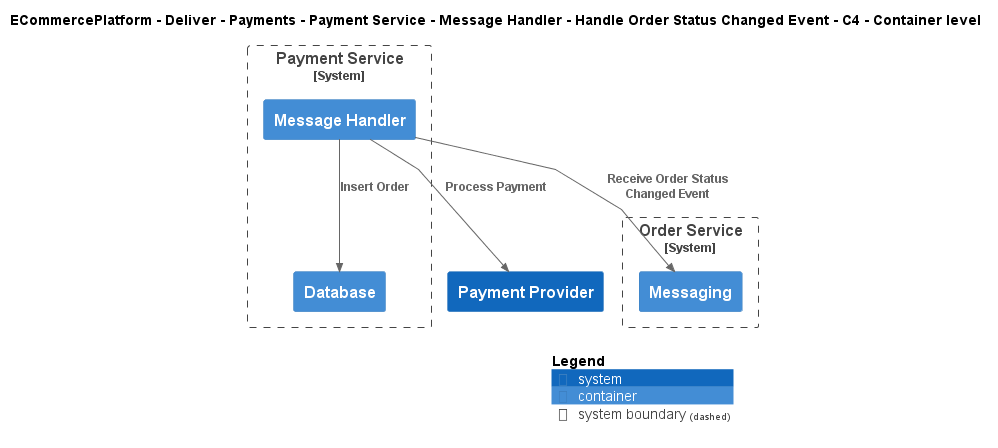

The diagram above was rendered by PlantUML. Its source (embedded in the PNG):
@startuml
!include ..\..\..\..\..\..\..\..\..\.c4s\C4_Container.puml

AddElementTag("c4interflow:lifecycle:new", $bgColor=green, $fontColor=#ffffff, $borderColor=green, $shadowing="False")
AddElementTag("c4interflow:lifecycle:changed", $bgColor=orange, $fontColor=#ffffff, $borderColor=orange, $shadowing="False")
AddElementTag("c4interflow:lifecycle:removed", $bgColor=red, $fontColor=#ffffff, $borderColor=red, $shadowing="False")

AddRelTag("c4interflow:lifecycle:new", $textColor=green, $lineColor=green)
AddRelTag("c4interflow:lifecycle:changed", $textColor=orange, $lineColor=orange)
AddRelTag("c4interflow:lifecycle:removed", $textColor=red, $lineColor=red)

SHOW_PERSON_PORTRAIT()
LAYOUT_TOP_DOWN()

skinparam linetype polyline

title ECommercePlatform - Deliver - Payments - Payment Service - Message Handler - Handle Order Status Changed Event - C4 - Container level


System_Boundary(ECommercePlatform.Deliver.Payments.SoftwareSystems.PaymentService, "Payment Service") {
    Container(ECommercePlatform.Deliver.Payments.SoftwareSystems.PaymentService.Containers.MessageHandler, "Message Handler", "", "")
    Container(ECommercePlatform.Deliver.Payments.SoftwareSystems.PaymentService.Containers.Database, "Database", "", "")
}

System_Boundary(ECommercePlatform.GenerateDemand.OrderManagement.SoftwareSystems.OrderService, "Order Service") {
    Container(ECommercePlatform.GenerateDemand.OrderManagement.SoftwareSystems.OrderService.Containers.Messaging, "Messaging", "", "")
}
System(ECommercePlatform.Deliver.Payments.SoftwareSystems.PaymentProvider, "Payment Provider", "")

Rel(ECommercePlatform.Deliver.Payments.SoftwareSystems.PaymentService.Containers.MessageHandler, ECommercePlatform.GenerateDemand.OrderManagement.SoftwareSystems.OrderService.Containers.Messaging, "Receive Order Status Changed Event")
Rel(ECommercePlatform.Deliver.Payments.SoftwareSystems.PaymentService.Containers.MessageHandler, ECommercePlatform.Deliver.Payments.SoftwareSystems.PaymentService.Containers.Database, "Insert Order")
Rel(ECommercePlatform.Deliver.Payments.SoftwareSystems.PaymentService.Containers.MessageHandler, ECommercePlatform.Deliver.Payments.SoftwareSystems.PaymentProvider, "Process Payment")


SHOW_LEGEND()
@enduml